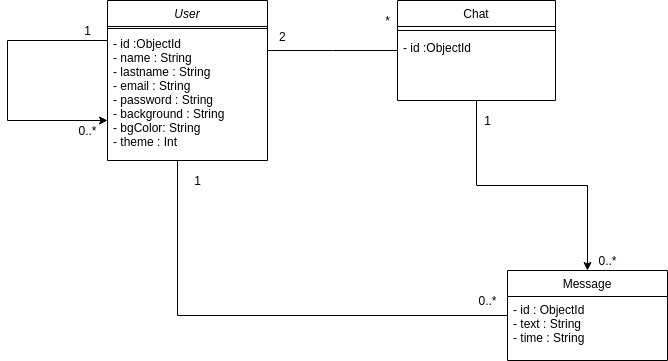

The diagram above was exported from draw.io. Its source (the exported page's mxGraphModel, read from the mxfile embedded in the PNG):
<mxGraphModel dx="1422" dy="755" grid="1" gridSize="10" guides="1" tooltips="1" connect="1" arrows="1" fold="1" page="1" pageScale="1" pageWidth="827" pageHeight="1169" math="0" shadow="0">
  <root>
    <mxCell id="WIyWlLk6GJQsqaUBKTNV-0" />
    <mxCell id="WIyWlLk6GJQsqaUBKTNV-1" parent="WIyWlLk6GJQsqaUBKTNV-0" />
    <mxCell id="zkfFHV4jXpPFQw0GAbJ--0" value="User" style="swimlane;fontStyle=2;align=center;verticalAlign=top;childLayout=stackLayout;horizontal=1;startSize=26;horizontalStack=0;resizeParent=1;resizeLast=0;collapsible=1;marginBottom=0;rounded=0;shadow=0;strokeWidth=1;" parent="WIyWlLk6GJQsqaUBKTNV-1" vertex="1">
      <mxGeometry x="220" y="120" width="160" height="160" as="geometry">
        <mxRectangle x="230" y="140" width="160" height="26" as="alternateBounds" />
      </mxGeometry>
    </mxCell>
    <mxCell id="zkfFHV4jXpPFQw0GAbJ--4" value="" style="line;html=1;strokeWidth=1;align=left;verticalAlign=middle;spacingTop=-1;spacingLeft=3;spacingRight=3;rotatable=0;labelPosition=right;points=[];portConstraint=eastwest;" parent="zkfFHV4jXpPFQw0GAbJ--0" vertex="1">
      <mxGeometry y="26" width="160" height="4" as="geometry" />
    </mxCell>
    <mxCell id="7Ea4klHerZvcLVD-LsON-19" value="- id :ObjectId&#10;- name : String&#10;- lastname : String&#10;- email : String&#10;- password : String&#10;- background : String&#10;- bgColor: String&#10;- theme : Int" style="text;align=left;verticalAlign=top;spacingLeft=4;spacingRight=4;overflow=hidden;rotatable=0;points=[[0,0.5],[1,0.5]];portConstraint=eastwest;" vertex="1" parent="zkfFHV4jXpPFQw0GAbJ--0">
      <mxGeometry y="30" width="160" height="126" as="geometry" />
    </mxCell>
    <mxCell id="7Ea4klHerZvcLVD-LsON-14" style="edgeStyle=orthogonalEdgeStyle;rounded=0;orthogonalLoop=1;jettySize=auto;html=1;endArrow=none;endFill=0;" edge="1" parent="WIyWlLk6GJQsqaUBKTNV-1" source="zkfFHV4jXpPFQw0GAbJ--0" target="7Ea4klHerZvcLVD-LsON-0">
      <mxGeometry relative="1" as="geometry">
        <mxPoint x="530" y="395" as="sourcePoint" />
        <Array as="points">
          <mxPoint x="290" y="435" />
        </Array>
      </mxGeometry>
    </mxCell>
    <mxCell id="7Ea4klHerZvcLVD-LsON-9" style="edgeStyle=orthogonalEdgeStyle;rounded=0;orthogonalLoop=1;jettySize=auto;html=1;" edge="1" parent="WIyWlLk6GJQsqaUBKTNV-1" source="zkfFHV4jXpPFQw0GAbJ--17" target="7Ea4klHerZvcLVD-LsON-0">
      <mxGeometry relative="1" as="geometry" />
    </mxCell>
    <mxCell id="zkfFHV4jXpPFQw0GAbJ--17" value="Chat" style="swimlane;fontStyle=0;align=center;verticalAlign=top;childLayout=stackLayout;horizontal=1;startSize=26;horizontalStack=0;resizeParent=1;resizeLast=0;collapsible=1;marginBottom=0;rounded=0;shadow=0;strokeWidth=1;" parent="WIyWlLk6GJQsqaUBKTNV-1" vertex="1">
      <mxGeometry x="510" y="120" width="158" height="100" as="geometry">
        <mxRectangle x="550" y="140" width="160" height="26" as="alternateBounds" />
      </mxGeometry>
    </mxCell>
    <mxCell id="zkfFHV4jXpPFQw0GAbJ--23" value="" style="line;html=1;strokeWidth=1;align=left;verticalAlign=middle;spacingTop=-1;spacingLeft=3;spacingRight=3;rotatable=0;labelPosition=right;points=[];portConstraint=eastwest;" parent="zkfFHV4jXpPFQw0GAbJ--17" vertex="1">
      <mxGeometry y="26" width="158" height="8" as="geometry" />
    </mxCell>
    <mxCell id="7Ea4klHerZvcLVD-LsON-22" value="- id :ObjectId" style="text;align=left;verticalAlign=top;spacingLeft=4;spacingRight=4;overflow=hidden;rotatable=0;points=[[0,0.5],[1,0.5]];portConstraint=eastwest;" vertex="1" parent="zkfFHV4jXpPFQw0GAbJ--17">
      <mxGeometry y="34" width="158" height="66" as="geometry" />
    </mxCell>
    <mxCell id="zkfFHV4jXpPFQw0GAbJ--26" value="" style="endArrow=none;shadow=0;strokeWidth=1;rounded=0;endFill=0;edgeStyle=elbowEdgeStyle;elbow=vertical;" parent="WIyWlLk6GJQsqaUBKTNV-1" source="zkfFHV4jXpPFQw0GAbJ--0" target="zkfFHV4jXpPFQw0GAbJ--17" edge="1">
      <mxGeometry x="0.5" y="41" relative="1" as="geometry">
        <mxPoint x="380" y="192" as="sourcePoint" />
        <mxPoint x="540" y="192" as="targetPoint" />
        <mxPoint x="-40" y="32" as="offset" />
      </mxGeometry>
    </mxCell>
    <mxCell id="zkfFHV4jXpPFQw0GAbJ--27" value="2" style="resizable=0;align=left;verticalAlign=bottom;labelBackgroundColor=none;fontSize=12;" parent="zkfFHV4jXpPFQw0GAbJ--26" connectable="0" vertex="1">
      <mxGeometry x="-1" relative="1" as="geometry">
        <mxPoint x="10" y="-5" as="offset" />
      </mxGeometry>
    </mxCell>
    <mxCell id="7Ea4klHerZvcLVD-LsON-0" value="Message" style="swimlane;fontStyle=0;align=center;verticalAlign=top;childLayout=stackLayout;horizontal=1;startSize=26;horizontalStack=0;resizeParent=1;resizeLast=0;collapsible=1;marginBottom=0;rounded=0;shadow=0;strokeWidth=1;" vertex="1" parent="WIyWlLk6GJQsqaUBKTNV-1">
      <mxGeometry x="620" y="390" width="160" height="90" as="geometry">
        <mxRectangle x="550" y="140" width="160" height="26" as="alternateBounds" />
      </mxGeometry>
    </mxCell>
    <mxCell id="7Ea4klHerZvcLVD-LsON-1" value="- id : ObjectId&#10;- text : String&#10;- time : String" style="text;align=left;verticalAlign=top;spacingLeft=4;spacingRight=4;overflow=hidden;rotatable=0;points=[[0,0.5],[1,0.5]];portConstraint=eastwest;" vertex="1" parent="7Ea4klHerZvcLVD-LsON-0">
      <mxGeometry y="26" width="160" height="54" as="geometry" />
    </mxCell>
    <mxCell id="7Ea4klHerZvcLVD-LsON-6" value="" style="line;html=1;strokeWidth=1;align=left;verticalAlign=middle;spacingTop=-1;spacingLeft=3;spacingRight=3;rotatable=0;labelPosition=right;points=[];portConstraint=eastwest;" vertex="1" parent="7Ea4klHerZvcLVD-LsON-0">
      <mxGeometry y="80" width="160" as="geometry" />
    </mxCell>
    <mxCell id="7Ea4klHerZvcLVD-LsON-10" value="*" style="text;html=1;align=center;verticalAlign=middle;resizable=0;points=[];autosize=1;strokeColor=none;fillColor=none;" vertex="1" parent="WIyWlLk6GJQsqaUBKTNV-1">
      <mxGeometry x="490" y="130" width="20" height="20" as="geometry" />
    </mxCell>
    <mxCell id="7Ea4klHerZvcLVD-LsON-15" value="0..*" style="text;html=1;align=center;verticalAlign=middle;resizable=0;points=[];autosize=1;strokeColor=none;fillColor=none;" vertex="1" parent="WIyWlLk6GJQsqaUBKTNV-1">
      <mxGeometry x="585" y="410" width="30" height="20" as="geometry" />
    </mxCell>
    <mxCell id="7Ea4klHerZvcLVD-LsON-16" value="1" style="text;html=1;align=center;verticalAlign=middle;resizable=0;points=[];autosize=1;strokeColor=none;fillColor=none;" vertex="1" parent="WIyWlLk6GJQsqaUBKTNV-1">
      <mxGeometry x="300" y="290" width="20" height="20" as="geometry" />
    </mxCell>
    <mxCell id="7Ea4klHerZvcLVD-LsON-18" value="0..*" style="text;html=1;align=center;verticalAlign=middle;resizable=0;points=[];autosize=1;strokeColor=none;fillColor=none;" vertex="1" parent="WIyWlLk6GJQsqaUBKTNV-1">
      <mxGeometry x="705" y="370" width="30" height="20" as="geometry" />
    </mxCell>
    <mxCell id="7Ea4klHerZvcLVD-LsON-23" style="edgeStyle=orthogonalEdgeStyle;rounded=0;orthogonalLoop=1;jettySize=auto;html=1;endArrow=classic;endFill=1;" edge="1" parent="WIyWlLk6GJQsqaUBKTNV-1" source="zkfFHV4jXpPFQw0GAbJ--0" target="zkfFHV4jXpPFQw0GAbJ--0">
      <mxGeometry relative="1" as="geometry">
        <Array as="points">
          <mxPoint x="120" y="240" />
        </Array>
      </mxGeometry>
    </mxCell>
    <mxCell id="7Ea4klHerZvcLVD-LsON-24" value="1" style="text;html=1;align=center;verticalAlign=middle;resizable=0;points=[];autosize=1;strokeColor=none;fillColor=none;" vertex="1" parent="WIyWlLk6GJQsqaUBKTNV-1">
      <mxGeometry x="190" y="140" width="20" height="20" as="geometry" />
    </mxCell>
    <mxCell id="7Ea4klHerZvcLVD-LsON-25" value="0..*" style="text;html=1;align=center;verticalAlign=middle;resizable=0;points=[];autosize=1;strokeColor=none;fillColor=none;" vertex="1" parent="WIyWlLk6GJQsqaUBKTNV-1">
      <mxGeometry x="185" y="240" width="30" height="20" as="geometry" />
    </mxCell>
    <mxCell id="7Ea4klHerZvcLVD-LsON-26" value="1" style="text;html=1;align=center;verticalAlign=middle;resizable=0;points=[];autosize=1;strokeColor=none;fillColor=none;" vertex="1" parent="WIyWlLk6GJQsqaUBKTNV-1">
      <mxGeometry x="590" y="230" width="20" height="20" as="geometry" />
    </mxCell>
  </root>
</mxGraphModel>